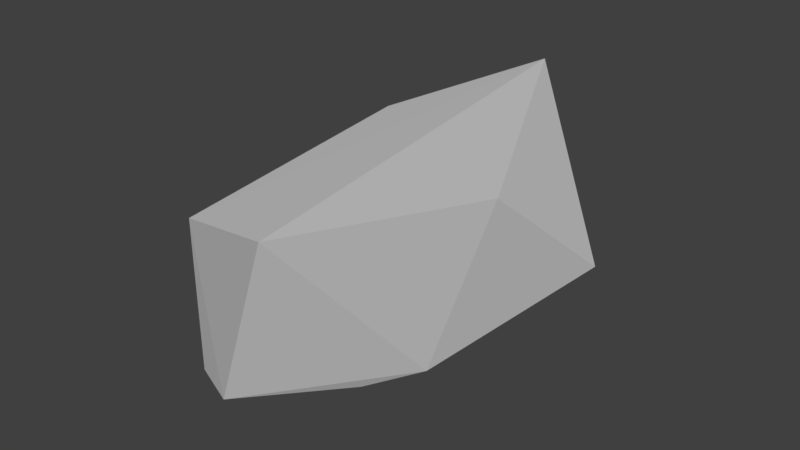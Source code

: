 # Source: LP_Single_Boulder.blend  (saved by Blender 2.78.0; exported with 4.5.12 LTS)
import bpy
from mathutils import Matrix  # noqa: F401  (used for matrix-valued properties, if any)

bpy.ops.wm.read_factory_settings(use_empty=True)
scene = bpy.context.scene
scene.name = 'Scene'

# ---- collections
col_collection_1 = bpy.data.collections.new('Collection 1'); scene.collection.children.link(col_collection_1)
col_collection_2 = bpy.data.collections.new('Collection 2'); scene.collection.children.link(col_collection_2)

# ---- materials (node trees are filled in below, after node groups)
mat_material = bpy.data.materials.new('Material')
mat_material.alpha_threshold = 0.0
mat_material.diffuse_color = (0.6619, 0.6619, 0.6619, 1.0)
mat_material.roughness = 0.5
mat_material.specular_intensity = 0.0

# ---- material node trees
mat_material.use_nodes = True; mat_material.node_tree.nodes.clear()
_N = mat_material.node_tree.nodes; _L = mat_material.node_tree.links
n0 = _N.new('ShaderNodeMixShader'); n0.name = 'Mix Shader'; n0.location = (269, 301)
n0.inputs[0].default_value = 0.3
n1 = _N.new('ShaderNodeOutputMaterial'); n1.name = 'Material Output'; n1.location = (524, 292)
n2 = _N.new('ShaderNodeBsdfDiffuse'); n2.name = 'Diffuse BSDF'; n2.location = (10, 300)
n2.inputs[0].default_value = (0.6619, 0.6619, 0.6619, 1.0)
n3 = _N.new('ShaderNodeAmbientOcclusion'); n3.name = 'Ambient Occlusion'; n3.location = (24, 148)
n3.samples = 1
n3.inputs[0].default_value = (0.8, 0.8, 0.8, 1.0)
n3.inputs[1].default_value = 0.0
_L.new(n2.outputs[0], n0.inputs[1])
_L.new(n0.outputs[0], n1.inputs[0])
_L.new(n3.outputs[0], n0.inputs[2])
n1.is_active_output = True

# ---- world
world_world = bpy.data.worlds.new('World'); scene.world = world_world
world_world.color = (0.05088, 0.05088, 0.05088)
world_world.use_sun_shadow = False
world_world.sun_shadow_jitter_overblur = 0.0
world_world.cycles.sampling_method = 'MANUAL'

# ---- lights
light_sun = bpy.data.lights.new('Sun', 'SUN')
light_sun.transmission_factor = 0.0
light_sun.angle = 0.1993
light_sun.energy = 1.0
light_sun.shadow_buffer_clip_start = 0.5
light_sun.shadow_soft_size = 0.1
light_sun.shadow_cascade_max_distance = 1000.0

# ---- meshes
me_icosphere = bpy.data.meshes.new('Icosphere')
me_icosphere.from_pydata([(0.0, -5.072e-09, -1.0), (0.7236, -1.063, -0.4472), (-0.2764, -1.719, -0.4472), (-0.8944, -5.072e-09, -0.4472), (-0.2764, 1.719, -0.4472), (0.7236, 1.063, -0.4472), (0.2764, -1.719, 0.4472), (-0.7236, -1.063, 0.4472), (-0.7236, 1.063, 0.5179), (0.2764, 1.719, 0.4937), (0.8944, -5.072e-09, 0.4659), (0.0, -5.072e-09, 1.077), (-0.1625, -1.011, -0.8507), (0.4253, -0.6245, -0.8507), (0.2629, -1.635, -0.5257), (0.8506, -5.072e-09, -0.5257), (0.4253, 0.6245, -0.8507), (-0.5257, -5.072e-09, -0.8507), (-0.6882, -1.011, -0.5257), (-0.1625, 1.011, -0.8507), (-0.6882, 1.011, -0.5257), (0.2629, 1.635, -0.5257), (0.9511, -0.6245, 0.0), (0.9511, 0.6245, 0.0), (0.0, -2.021, 0.0), (0.5878, -1.635, 0.0), (-0.9511, -0.6245, 0.0), (-0.5878, -1.635, 0.0), (-0.5878, 1.635, 0.0), (-0.9511, 0.6245, 0.0), (0.5878, 1.635, 0.01718), (0.0, 2.021, 0.0), (0.6882, -1.011, 0.5257), (-0.2629, -1.635, 0.5257), (-0.8506, -5.072e-09, 0.5278), (-0.2629, 1.635, 0.5237), (0.6882, 1.011, 0.5407), (0.1625, -1.011, 0.9104), (0.5257, -5.072e-09, 0.8354), (-0.4253, -0.6245, 0.8642), (-0.4253, 0.6245, 0.8357), (0.1625, 1.011, 1.064)], [], [(0, 13, 12), (1, 13, 15), (0, 12, 17), (0, 17, 19), (0, 19, 16), (1, 15, 22), (2, 14, 24), (3, 18, 26), (4, 20, 28), (5, 21, 30), (1, 22, 25), (2, 24, 27), (3, 26, 29), (4, 28, 31), (5, 30, 23), (6, 32, 37), (7, 33, 39), (8, 34, 40), (9, 35, 41), (10, 36, 38), (38, 41, 11), (38, 36, 41), (36, 9, 41), (41, 40, 11), (41, 35, 40), (35, 8, 40), (40, 39, 11), (40, 34, 39), (34, 7, 39), (39, 37, 11), (39, 33, 37), (33, 6, 37), (37, 38, 11), (37, 32, 38), (32, 10, 38), (23, 36, 10), (23, 30, 36), (30, 9, 36), (31, 35, 9), (31, 28, 35), (28, 8, 35), (29, 34, 8), (29, 26, 34), (26, 7, 34), (27, 33, 7), (27, 24, 33), (24, 6, 33), (25, 32, 6), (25, 22, 32), (22, 10, 32), (30, 31, 9), (30, 21, 31), (21, 4, 31), (28, 29, 8), (28, 20, 29), (20, 3, 29), (26, 27, 7), (26, 18, 27), (18, 2, 27), (24, 25, 6), (24, 14, 25), (14, 1, 25), (22, 23, 10), (22, 15, 23), (15, 5, 23), (16, 21, 5), (16, 19, 21), (19, 4, 21), (19, 20, 4), (19, 17, 20), (17, 3, 20), (17, 18, 3), (17, 12, 18), (12, 2, 18), (15, 16, 5), (15, 13, 16), (13, 0, 16), (12, 14, 2), (12, 13, 14), (13, 1, 14)])
me_icosphere.materials.append(mat_material)
me_icosphere.use_remesh_preserve_volume = False
me_icosphere.use_remesh_preserve_attributes = False
me_icosphere.use_mirror_vertex_groups = False
me_icosphere.update()

# ---- objects
ob_icosphere = bpy.data.objects.new('Icosphere', me_icosphere)
ob_sun = bpy.data.objects.new('Sun', light_sun)

# ---- transforms, parenting, visibility, modifiers, constraints
ob_icosphere.location = (0.0, 0.0, 0.7611)
ob_icosphere.lineart.crease_threshold = 0.0
_m = ob_icosphere.modifiers.new('Decimate', 'DECIMATE')
_m.ratio = 0.2936
_m.use_collapse_triangulate = True
ob_sun.location = (0.0, 0.0, 5.082)
ob_sun.rotation_euler = (0.0, 0.5106, 0.0)
ob_sun.lineart.crease_threshold = 0.0

# ---- collection membership
col_collection_1.objects.link(ob_icosphere)
col_collection_2.objects.link(ob_sun)

# ---- scene / render settings (as saved in the file)
scene.frame_start = 1; scene.frame_end = 250; scene.frame_set(1)
scene.render.engine = 'CYCLES'
scene.render.resolution_percentage = 50
scene.render.dither_intensity = 0.0
scene.cycles.use_denoising = False
scene.cycles.samples = 128
scene.cycles.sampling_pattern = 'TABULATED_SOBOL'
scene.cycles.light_sampling_threshold = 0.0
scene.cycles.use_adaptive_sampling = False
scene.cycles.use_light_tree = False
scene.cycles.blur_glossy = 0.0
scene.cycles.sample_clamp_indirect = 0.0
scene.view_settings.view_transform = 'Standard'
bpy.context.view_layer.update()

# ---- added for rendering (the .blend has no active camera): camera
cam_auto = bpy.data.cameras.new('AutoCamera')
cam_auto.lens = 50.0
cam_auto.sensor_width = 36.0
cam_auto.clip_end = 1000.0
ob_auto_camera = bpy.data.objects.new('AutoCamera', cam_auto)
scene.collection.objects.link(ob_auto_camera)
ob_auto_camera.location = (4.39861, -5.38485, 4.42072)
ob_auto_camera.rotation_euler = (1.09748, -7.21219e-08, 0.694738)
scene.camera = ob_auto_camera
bpy.context.view_layer.update()
